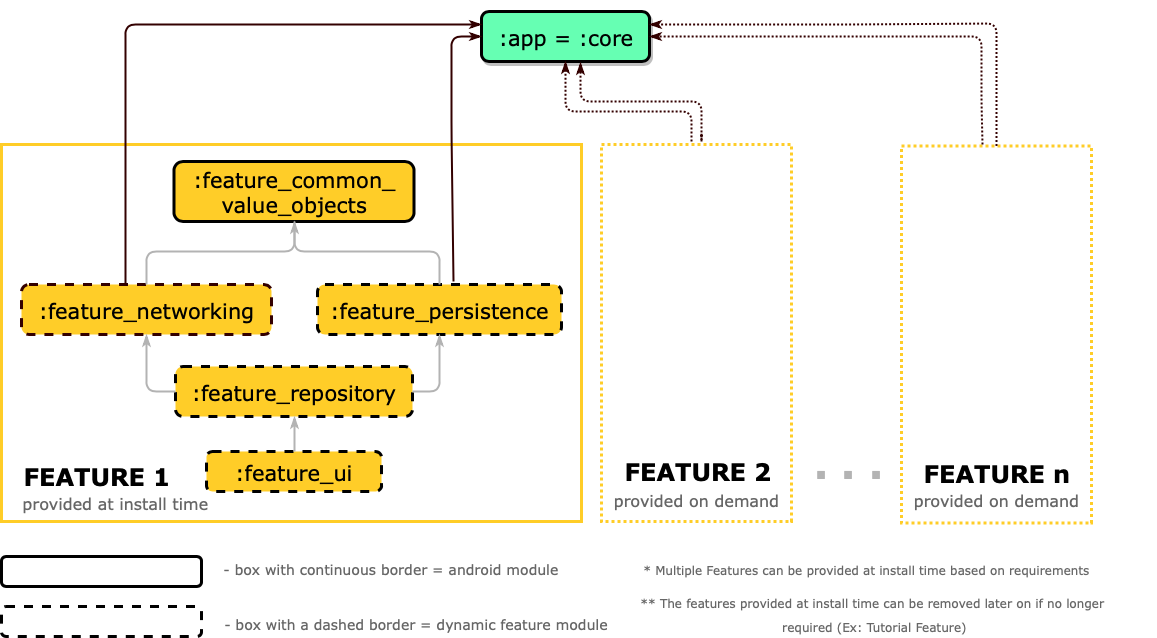

The diagram above was exported from draw.io. Its source (the exported page's mxGraphModel, read from the mxfile embedded in the PNG):
<mxGraphModel dx="2224" dy="844" grid="1" gridSize="10" guides="1" tooltips="1" connect="1" arrows="1" fold="1" page="1" pageScale="1" pageWidth="826" pageHeight="1169" background="#ffffff" math="0" shadow="0">
  <root>
    <mxCell id="0" />
    <mxCell id="1" parent="0" />
    <mxCell id="2" value="" style="rounded=0;whiteSpace=wrap;html=1;shadow=0;glass=0;comic=0;labelBackgroundColor=#FFFFFF;strokeColor=#FFCD28;strokeWidth=3;fillColor=#FFFFFF;gradientColor=none;fontFamily=Verdana;fontSize=21;" vertex="1" parent="1">
      <mxGeometry x="-180" y="933" width="580" height="377" as="geometry" />
    </mxCell>
    <mxCell id="3" value="&#10;:feature_ui&#10;" style="whiteSpace=wrap;align=center;verticalAlign=middle;fontStyle=0;strokeWidth=3;fillColor=#FFCD28;fontSize=21;fontFamily=Verdana;strokeColor=#000000;rounded=1;shadow=0;dashed=1;" vertex="1" parent="1">
      <mxGeometry x="25" y="1240" width="175" height="40" as="geometry" />
    </mxCell>
    <mxCell id="4" value="&#10;:feature_repository&#10;" style="whiteSpace=wrap;align=center;verticalAlign=middle;fontStyle=0;strokeWidth=3;fillColor=#FFCD28;fontSize=21;fontFamily=Verdana;strokeColor=#000000;rounded=1;shadow=0;dashed=1;" vertex="1" parent="1">
      <mxGeometry x="-6" y="1155" width="237" height="50" as="geometry" />
    </mxCell>
    <mxCell id="5" value="&#10;:feature_networking&#10;" style="whiteSpace=wrap;align=center;verticalAlign=middle;fontStyle=0;strokeWidth=3;fillColor=#ffcd28;fontSize=21;fontFamily=Verdana;strokeColor=#330000;gradientColor=none;rounded=1;shadow=0;dashed=1;" vertex="1" parent="1">
      <mxGeometry x="-160" y="1073" width="250" height="50" as="geometry" />
    </mxCell>
    <mxCell id="6" value="&#10;:feature_persistence&#10;" style="whiteSpace=wrap;align=center;verticalAlign=middle;fontStyle=0;strokeWidth=3;fillColor=#FFCD28;fontSize=21;fontFamily=Verdana;strokeColor=#000000;rounded=1;shadow=0;glass=0;comic=0;dashed=1;" vertex="1" parent="1">
      <mxGeometry x="136" y="1073" width="244" height="50" as="geometry" />
    </mxCell>
    <mxCell id="7" value="&#10;:feature_common_&#10;value_objects&#10;" style="whiteSpace=wrap;align=center;verticalAlign=middle;fontStyle=0;strokeWidth=3;fillColor=#FFCD28;fontSize=21;fontFamily=Verdana;strokeColor=#000000;rounded=1;shadow=0;" vertex="1" parent="1">
      <mxGeometry x="-7.5" y="950" width="240" height="60" as="geometry" />
    </mxCell>
    <mxCell id="8" value="" style="edgeStyle=elbowEdgeStyle;elbow=horizontal;strokeColor=#B3B3B3;strokeWidth=2;exitX=0;exitY=0.5;exitDx=0;exitDy=0;entryX=0.5;entryY=1;entryDx=0;entryDy=0;fontColor=#666666;endArrow=classicThin;endFill=1;" edge="1" source="4" target="5" parent="1">
      <mxGeometry width="100" height="100" relative="1" as="geometry">
        <mxPoint x="-11" y="920" as="sourcePoint" />
        <mxPoint x="-62" y="1123" as="targetPoint" />
        <Array as="points">
          <mxPoint x="-35" y="1160" />
        </Array>
      </mxGeometry>
    </mxCell>
    <mxCell id="9" value="" style="edgeStyle=elbowEdgeStyle;elbow=horizontal;strokeColor=#B3B3B3;strokeWidth=2;exitX=1;exitY=0.5;exitDx=0;exitDy=0;entryX=0.5;entryY=1;entryDx=0;entryDy=0;endArrow=classicThin;endFill=1;" edge="1" source="4" target="6" parent="1">
      <mxGeometry width="100" height="100" relative="1" as="geometry">
        <mxPoint x="264" y="620" as="sourcePoint" />
        <mxPoint x="264" y="1120" as="targetPoint" />
        <Array as="points">
          <mxPoint x="258" y="1160" />
          <mxPoint x="281" y="1150" />
        </Array>
      </mxGeometry>
    </mxCell>
    <mxCell id="10" value="" style="edgeStyle=elbowEdgeStyle;elbow=vertical;strokeColor=#B3B3B3;strokeWidth=2;entryX=0.5;entryY=1;entryDx=0;entryDy=0;exitX=0.5;exitY=0;exitDx=0;exitDy=0;endArrow=classicThin;endFill=1;" edge="1" source="3" target="4" parent="1">
      <mxGeometry width="100" height="100" relative="1" as="geometry">
        <mxPoint x="198.5" y="565" as="sourcePoint" />
        <mxPoint x="135" y="565" as="targetPoint" />
      </mxGeometry>
    </mxCell>
    <mxCell id="11" value="" style="edgeStyle=elbowEdgeStyle;elbow=vertical;strokeColor=#B3B3B3;strokeWidth=2;exitX=0.5;exitY=0;exitDx=0;exitDy=0;entryX=0.5;entryY=1;entryDx=0;entryDy=0;endArrow=none;endFill=0;" edge="1" source="6" target="7" parent="1">
      <mxGeometry width="100" height="100" relative="1" as="geometry">
        <mxPoint x="198.5" y="565" as="sourcePoint" />
        <mxPoint x="286" y="1040" as="targetPoint" />
        <Array as="points">
          <mxPoint x="90" y="1040" />
        </Array>
      </mxGeometry>
    </mxCell>
    <mxCell id="12" value="&lt;font size=&quot;1&quot;&gt;&lt;b style=&quot;font-size: 24px&quot;&gt;FEATURE 1&lt;/b&gt;&lt;/font&gt;" style="text;html=1;strokeColor=none;fillColor=none;align=center;verticalAlign=middle;whiteSpace=wrap;rounded=0;shadow=1;glass=0;dashed=1;comic=0;labelBackgroundColor=#FFFFFF;fontFamily=Verdana;fontSize=21;" vertex="1" parent="1">
      <mxGeometry x="-170" y="1230" width="170" height="70" as="geometry" />
    </mxCell>
    <mxCell id="13" value="" style="rounded=0;whiteSpace=wrap;html=1;shadow=0;glass=0;comic=0;labelBackgroundColor=#FFFFFF;strokeColor=#FFCD28;strokeWidth=3;fillColor=#FFFFFF;gradientColor=none;fontFamily=Verdana;fontSize=21;dashed=1;dashPattern=1 1;" vertex="1" parent="1">
      <mxGeometry x="420" y="933" width="190" height="377" as="geometry" />
    </mxCell>
    <mxCell id="14" value="&#10;:app = :core&#10;" style="whiteSpace=wrap;align=center;verticalAlign=middle;fontStyle=0;strokeWidth=3;fillColor=#66FFB3;fontSize=21;fontFamily=Verdana;strokeColor=#000000;rounded=1;shadow=1;" vertex="1" parent="1">
      <mxGeometry x="300" y="800" width="168" height="50" as="geometry" />
    </mxCell>
    <mxCell id="15" value="" style="edgeStyle=elbowEdgeStyle;elbow=vertical;strokeColor=#B3B3B3;strokeWidth=2;exitX=0.5;exitY=0;exitDx=0;exitDy=0;entryX=0.5;entryY=1;entryDx=0;entryDy=0;rounded=1;endArrow=classicThin;endFill=1;" edge="1" source="5" target="7" parent="1">
      <mxGeometry width="100" height="100" relative="1" as="geometry">
        <mxPoint x="266" y="1083" as="sourcePoint" />
        <mxPoint x="120" y="1050" as="targetPoint" />
        <Array as="points">
          <mxPoint x="70" y="1040" />
          <mxPoint x="120" y="1030" />
          <mxPoint x="40" y="1040" />
        </Array>
      </mxGeometry>
    </mxCell>
    <mxCell id="16" value="&lt;font size=&quot;1&quot;&gt;&lt;b style=&quot;font-size: 24px&quot;&gt;FEATURE 2&lt;/b&gt;&lt;/font&gt;" style="text;html=1;strokeColor=none;fillColor=none;align=center;verticalAlign=middle;whiteSpace=wrap;rounded=0;shadow=1;glass=0;dashed=1;comic=0;labelBackgroundColor=#FFFFFF;fontFamily=Verdana;fontSize=21;" vertex="1" parent="1">
      <mxGeometry x="431" y="1225" width="170" height="70" as="geometry" />
    </mxCell>
    <mxCell id="17" value="&lt;font style=&quot;font-size: 39px&quot; color=&quot;#b3b3b3&quot;&gt;&lt;b&gt;. . .&lt;/b&gt;&lt;/font&gt;" style="text;html=1;strokeColor=none;fillColor=none;align=center;verticalAlign=middle;whiteSpace=wrap;rounded=0;shadow=1;glass=0;comic=0;labelBackgroundColor=#FFFFFF;fontFamily=Verdana;fontSize=21;" vertex="1" parent="1">
      <mxGeometry x="570" y="1226.5" width="195" height="50" as="geometry" />
    </mxCell>
    <mxCell id="18" value="" style="edgeStyle=elbowEdgeStyle;elbow=horizontal;strokeColor=#330000;strokeWidth=2;entryX=0;entryY=0.25;entryDx=0;entryDy=0;exitX=0.416;exitY=-0.02;exitDx=0;exitDy=0;exitPerimeter=0;endArrow=classicThin;endFill=1;" edge="1" source="5" target="14" parent="1">
      <mxGeometry width="100" height="100" relative="1" as="geometry">
        <mxPoint x="4" y="1190" as="sourcePoint" />
        <mxPoint x="-25" y="1133" as="targetPoint" />
        <Array as="points">
          <mxPoint x="-56" y="950" />
          <mxPoint x="10" y="800" />
          <mxPoint x="-72" y="1010" />
          <mxPoint x="-35" y="990" />
        </Array>
      </mxGeometry>
    </mxCell>
    <mxCell id="19" value="" style="rounded=0;whiteSpace=wrap;html=1;shadow=0;glass=0;comic=0;labelBackgroundColor=#FFFFFF;strokeColor=#FFCD28;strokeWidth=3;fillColor=#FFFFFF;gradientColor=none;fontFamily=Verdana;fontSize=21;dashed=1;dashPattern=1 1;" vertex="1" parent="1">
      <mxGeometry x="720" y="934.5" width="190" height="377" as="geometry" />
    </mxCell>
    <mxCell id="20" value="&lt;font size=&quot;1&quot;&gt;&lt;b style=&quot;font-size: 24px&quot;&gt;FEATURE n&lt;/b&gt;&lt;/font&gt;" style="text;html=1;strokeColor=none;fillColor=none;align=center;verticalAlign=middle;whiteSpace=wrap;rounded=0;shadow=1;glass=0;dashed=1;comic=0;labelBackgroundColor=#FFFFFF;fontFamily=Verdana;fontSize=21;" vertex="1" parent="1">
      <mxGeometry x="730" y="1226.5" width="170" height="70" as="geometry" />
    </mxCell>
    <mxCell id="21" value="" style="endArrow=classicThin;html=1;strokeColor=#330000;fontFamily=Verdana;fontSize=21;fontColor=#666666;exitX=0.557;exitY=-0.06;exitDx=0;exitDy=0;exitPerimeter=0;rounded=1;entryX=0;entryY=0.5;entryDx=0;entryDy=0;strokeWidth=2;startArrow=none;startFill=0;endFill=1;" edge="1" source="6" target="14" parent="1">
      <mxGeometry width="50" height="50" relative="1" as="geometry">
        <mxPoint x="320" y="760" as="sourcePoint" />
        <mxPoint x="370" y="710" as="targetPoint" />
        <Array as="points">
          <mxPoint x="270" y="920" />
          <mxPoint x="270" y="890" />
          <mxPoint x="270" y="825" />
        </Array>
      </mxGeometry>
    </mxCell>
    <mxCell id="22" value="" style="endArrow=classicThin;html=1;strokeColor=#330000;fontFamily=Verdana;fontSize=21;fontColor=#666666;rounded=1;entryX=1;entryY=0.5;entryDx=0;entryDy=0;strokeWidth=2;startArrow=none;startFill=0;endFill=1;dashed=1;exitX=0.425;exitY=-0.003;exitDx=0;exitDy=0;exitPerimeter=0;dashPattern=1 1;" edge="1" source="19" target="14" parent="1">
      <mxGeometry width="50" height="50" relative="1" as="geometry">
        <mxPoint x="800" y="930" as="sourcePoint" />
        <mxPoint x="578" y="795" as="targetPoint" />
        <Array as="points">
          <mxPoint x="800" y="890" />
          <mxPoint x="800" y="825" />
        </Array>
      </mxGeometry>
    </mxCell>
    <mxCell id="23" value="" style="endArrow=classicThin;html=1;strokeColor=#330000;fontFamily=Verdana;fontSize=21;fontColor=#666666;rounded=1;strokeWidth=2;startArrow=none;startFill=0;endFill=1;entryX=1;entryY=0.25;entryDx=0;entryDy=0;dashed=1;dashPattern=1 1;" edge="1" source="19" target="14" parent="1">
      <mxGeometry width="50" height="50" relative="1" as="geometry">
        <mxPoint x="830" y="930" as="sourcePoint" />
        <mxPoint x="661" y="811" as="targetPoint" />
        <Array as="points">
          <mxPoint x="815" y="812" />
          <mxPoint x="667" y="813" />
        </Array>
      </mxGeometry>
    </mxCell>
    <mxCell id="24" value="" style="endArrow=classicThin;html=1;strokeColor=#330000;fontFamily=Verdana;fontSize=21;fontColor=#666666;rounded=1;entryX=0.5;entryY=1;entryDx=0;entryDy=0;strokeWidth=2;startArrow=none;startFill=0;endFill=1;dashed=1;dashPattern=1 1;" edge="1" target="14" parent="1">
      <mxGeometry width="50" height="50" relative="1" as="geometry">
        <mxPoint x="510" y="930" as="sourcePoint" />
        <mxPoint x="310" y="835" as="targetPoint" />
        <Array as="points">
          <mxPoint x="510" y="930" />
          <mxPoint x="510" y="900" />
          <mxPoint x="384" y="900" />
          <mxPoint x="384" y="880" />
        </Array>
      </mxGeometry>
    </mxCell>
    <mxCell id="25" value="" style="endArrow=classicThin;html=1;strokeColor=#330000;fontFamily=Verdana;fontSize=21;fontColor=#666666;rounded=1;strokeWidth=2;startArrow=none;startFill=0;endFill=1;entryX=0.589;entryY=1.016;entryDx=0;entryDy=0;entryPerimeter=0;dashed=1;dashPattern=1 1;" edge="1" target="14" parent="1">
      <mxGeometry width="50" height="50" relative="1" as="geometry">
        <mxPoint x="520" y="930" as="sourcePoint" />
        <mxPoint x="393" y="851" as="targetPoint" />
        <Array as="points">
          <mxPoint x="520" y="920" />
          <mxPoint x="520" y="930" />
          <mxPoint x="520" y="890" />
          <mxPoint x="399" y="890" />
        </Array>
      </mxGeometry>
    </mxCell>
    <mxCell id="26" value="&lt;font size=&quot;3&quot;&gt;provided at install time&lt;/font&gt;" style="text;html=1;strokeColor=none;fillColor=none;align=center;verticalAlign=middle;whiteSpace=wrap;rounded=0;shadow=1;glass=0;dashed=1;comic=0;labelBackgroundColor=#FFFFFF;fontFamily=Verdana;fontSize=20;fontColor=#666666;" vertex="1" parent="1">
      <mxGeometry x="-170" y="1280" width="207" height="20" as="geometry" />
    </mxCell>
    <mxCell id="27" value="&lt;font size=&quot;3&quot;&gt;provided on demand&lt;/font&gt;" style="text;html=1;strokeColor=none;fillColor=none;align=center;verticalAlign=middle;whiteSpace=wrap;rounded=0;shadow=1;glass=0;dashed=1;comic=0;labelBackgroundColor=#FFFFFF;fontFamily=Verdana;fontSize=20;fontColor=#666666;" vertex="1" parent="1">
      <mxGeometry x="411.5" y="1276.5" width="207" height="20" as="geometry" />
    </mxCell>
    <mxCell id="28" value="&lt;font size=&quot;3&quot;&gt;provided on demand&lt;/font&gt;" style="text;html=1;strokeColor=none;fillColor=none;align=center;verticalAlign=middle;whiteSpace=wrap;rounded=0;shadow=1;glass=0;dashed=1;comic=0;labelBackgroundColor=#FFFFFF;fontFamily=Verdana;fontSize=20;fontColor=#666666;" vertex="1" parent="1">
      <mxGeometry x="711.5" y="1276.5" width="207" height="20" as="geometry" />
    </mxCell>
    <mxCell id="29" value="&lt;font style=&quot;font-size: 12px&quot;&gt;* Multiple Features can be provided at install time&amp;nbsp;based on requirements&lt;/font&gt;" style="text;html=1;strokeColor=none;fillColor=none;align=center;verticalAlign=middle;whiteSpace=wrap;rounded=0;shadow=1;glass=0;dashed=1;comic=0;labelBackgroundColor=#FFFFFF;fontFamily=Verdana;fontSize=20;fontColor=#666666;" vertex="1" parent="1">
      <mxGeometry x="420" y="1345" width="530" height="20" as="geometry" />
    </mxCell>
    <mxCell id="30" value="&lt;font style=&quot;font-size: 12px&quot;&gt;** The features provided at install time can be&amp;nbsp;removed later on if no&amp;nbsp;longer &lt;br&gt;required&amp;nbsp;(Ex: Tutorial Feature)&lt;/font&gt;" style="text;html=1;strokeColor=none;fillColor=none;align=center;verticalAlign=middle;whiteSpace=wrap;rounded=0;shadow=1;glass=0;dashed=1;comic=0;labelBackgroundColor=#FFFFFF;fontFamily=Verdana;fontSize=20;fontColor=#666666;" vertex="1" parent="1">
      <mxGeometry x="413" y="1390" width="560" height="20" as="geometry" />
    </mxCell>
    <mxCell id="31" value="" style="group" vertex="1" connectable="0" parent="1">
      <mxGeometry x="-180" y="1345" width="640.5" height="80" as="geometry" />
    </mxCell>
    <mxCell id="32" value="" style="whiteSpace=wrap;align=center;verticalAlign=middle;fontStyle=0;strokeWidth=3;fontSize=21;fontFamily=Verdana;rounded=1;shadow=0;" vertex="1" parent="31">
      <mxGeometry width="200" height="30" as="geometry" />
    </mxCell>
    <mxCell id="33" value="&lt;font style=&quot;font-size: 14px&quot;&gt;- box with continuous border = android module&amp;nbsp;&lt;/font&gt;" style="text;html=1;strokeColor=none;fillColor=none;align=center;verticalAlign=middle;whiteSpace=wrap;rounded=0;shadow=1;glass=0;dashed=1;comic=0;labelBackgroundColor=#FFFFFF;fontFamily=Verdana;fontSize=20;fontColor=#666666;" vertex="1" parent="31">
      <mxGeometry x="185.5" width="413" height="20" as="geometry" />
    </mxCell>
    <mxCell id="34" value="" style="whiteSpace=wrap;align=center;verticalAlign=middle;fontStyle=0;strokeWidth=3;fontSize=21;fontFamily=Verdana;rounded=1;shadow=0;dashed=1;" vertex="1" parent="31">
      <mxGeometry y="50" width="200" height="30" as="geometry" />
    </mxCell>
    <mxCell id="35" value="&lt;font style=&quot;font-size: 14px&quot;&gt;- box with a dashed border = dynamic feature module&amp;nbsp;&lt;/font&gt;" style="text;html=1;strokeColor=none;fillColor=none;align=center;verticalAlign=middle;whiteSpace=wrap;rounded=0;shadow=1;glass=0;dashed=1;comic=0;labelBackgroundColor=#FFFFFF;fontFamily=Verdana;fontSize=20;fontColor=#666666;" vertex="1" parent="31">
      <mxGeometry x="193.5" y="55" width="447" height="20" as="geometry" />
    </mxCell>
  </root>
</mxGraphModel>